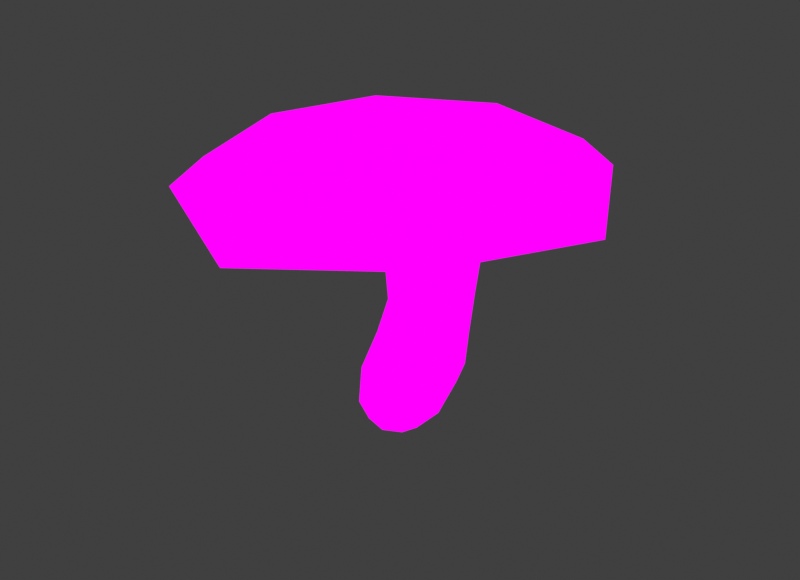 # Source: large_chanterelle.blend  (saved by Blender 4.1.24; exported with 4.5.12 LTS)
import bpy
from mathutils import Matrix  # noqa: F401  (used for matrix-valued properties, if any)

bpy.ops.wm.read_factory_settings(use_empty=True)
scene = bpy.context.scene
scene.name = 'Scene'

# ---- collections
col_collection = bpy.data.collections.new('Collection'); scene.collection.children.link(col_collection)

# ---- images (referenced by path relative to the original .blend; pixels are not part of the script)
import os
ASSET_DIR = os.environ.get("B2B_ASSET_DIR", "")  # directory of the original .blend (textures are referenced by path, not embedded)
HERE = os.path.dirname(os.path.abspath(__file__))  # packed textures are extracted next to this script under _unpacked/

def load_image(name, relpath, width, height, colorspace="sRGB"):
    """Load a texture the original file referenced (path relative to the .blend, or extracted next to this script)."""
    p = next((c for c in (os.path.join(HERE, relpath), os.path.join(ASSET_DIR, relpath)) if relpath and os.path.exists(c)), "")
    if p:
        img = bpy.data.images.load(p, check_existing=True)
        img.name = name
    else:  # same state as the original file: an image datablock whose file is absent (Cycles renders it pink)
        img = bpy.data.images.new(name, width, height)
        img.source = "FILE"
        img.filepath = "//" + (relpath or name)
    img.colorspace_settings.name = colorspace
    return img
img_image0__1__png = load_image('image0 (1).png', 'image0 (1).png', 1024, 1024, 'sRGB')

# ---- materials (node trees are filled in below, after node groups)
mat_material = bpy.data.materials.new('Material')
mat_material.alpha_threshold = 0.0
mat_material.use_transparent_shadow = False
mat_material.roughness = 0.5
mat_material.line_color = (0.0, 0.0, 0.0, 1.0)

# ---- material node trees
mat_material.use_nodes = True; mat_material.node_tree.nodes.clear()
_N = mat_material.node_tree.nodes; _L = mat_material.node_tree.links
n0 = _N.new('ShaderNodeOutputMaterial'); n0.name = 'Material Output'; n0.location = (300, 300)
n1 = _N.new('ShaderNodeBsdfPrincipled'); n1.name = 'Principled BSDF'; n1.location = (-5, 75)
n1.inputs[3].default_value = 1.45
n2 = _N.new('ShaderNodeTexImage'); n2.name = 'Image Texture'; n2.location = (-46, 326)
n2.image = img_image0__1__png
_L.new(n2.outputs[0], n0.inputs[0])
n0.is_active_output = True

# ---- world
world_world = bpy.data.worlds.new('World'); scene.world = world_world
world_world.use_nodes = True; world_world.node_tree.nodes.clear()
_N = world_world.node_tree.nodes; _L = world_world.node_tree.links
n0 = _N.new('ShaderNodeOutputWorld'); n0.name = 'World Output'; n0.location = (300, 300)
n1 = _N.new('ShaderNodeBackground'); n1.name = 'Background'; n1.location = (10, 300)
n1.inputs[0].default_value = (0.05088, 0.05088, 0.05088, 1.0)
_L.new(n1.outputs[0], n0.inputs[0])
n0.is_active_output = True
world_world.color = (0.05088, 0.05088, 0.05088)
world_world.use_sun_shadow = False
world_world.sun_shadow_jitter_overblur = 0.0

# ---- meshes
me_cube = bpy.data.meshes.new('Cube')
me_cube.from_pydata([(1.175, 0.8452, 2.296), (0.9506, 0.8551, 0.3785), (1.175, -0.3189, 2.15), (0.9673, -0.6336, 0.3741), (-0.346, 0.8406, 2.235), (-0.7922, 0.8431, 0.3388), (-0.346, -0.3236, 2.09), (-0.7988, -0.7394, 0.34), (1.731, 1.396, 4.358), (1.731, -1.088, 4.232), (-1.049, 1.384, 4.251), (-1.049, -0.9951, 4.051), (0.27, 0.3652, -1.058), (0.27, -0.5795, -1.06), (-0.7207, 0.3462, -1.087), (-0.7207, -0.5982, -1.089), (-1.126, 0.04289, 0.3198), (0.09146, 1.134, 0.3634), (1.045, 0.8486, 1.252), (-0.5542, -0.4564, 1.252), (1.066, -0.3893, 1.245), (-0.5486, 0.8554, 1.248), (0.4152, -0.5213, 2.087), (1.464, 0.2599, 2.24), (0.09914, -0.9714, 0.3667), (-0.6273, 0.2549, 2.157), (0.4152, 1.062, 2.295), (1.26, 0.1209, 0.359), (0.3425, -1.604, 4.051), (2.265, 0.07994, 4.311), (-1.56, 0.07384, 4.155), (0.3425, 1.877, 4.359), (-0.3419, 0.8719, 3.413), (1.325, 0.8732, 3.479), (1.325, -0.4753, 3.293), (-0.3419, -0.4483, 3.188), (-2.489, 2.225, 5.05), (2.333, 2.297, 5.203), (2.333, -2.351, 5.028), (-2.489, -2.372, 4.986), (-0.8176, -0.1364, -1.186), (-0.2465, 0.4198, -1.168), (-0.2465, -0.6702, -1.17), (0.3251, -0.1146, -1.152), (-0.8538, -0.7839, -0.5798), (0.6334, -0.7281, -0.5346), (-0.8527, 0.6263, -0.579), (0.6311, 0.651, -0.5347), (0.4919, 1.138, 3.491), (0.2787, -0.6573, 1.277), (-0.8618, 0.1954, 1.248), (-0.1102, -1.006, -0.569), (1.338, 0.2321, 1.229), (0.2626, 1.096, 1.269), (-0.08101, 3.181, 4.592), (0.4919, -0.725, 3.185), (-0.6492, 0.1828, 3.296), (1.644, 0.171, 3.4), (1.755, 1.616, 5.487), (3.3, -0.0002934, 4.691), (-3.426, -0.08396, 4.483), (-0.08101, -3.311, 4.319), (-0.2914, -0.1441, -1.37), (-1.123, -0.08762, -0.5991), (0.892, -0.03313, -0.542), (-0.1108, 0.8882, -0.5694), (1.755, -1.573, 5.269), (-1.557, 1.582, 5.373), (-1.557, -1.584, 5.191), (0.1154, -2.109, 5.146), (2.278, 0.02537, 5.492), (-2.03, -0.0002699, 5.372), (0.1154, 2.084, 5.491), (1.088, 0.8038, 5.19), (1.088, -0.6978, 5.011), (-0.4612, 0.7975, 5.13), (-0.4612, -0.687, 4.935), (0.3125, -0.9567, 4.944), (1.322, 0.04119, 5.148), (-0.6922, 0.0332, 5.069), (0.3125, 1.027, 5.214), (0.3717, 0.04042, 4.992), (3.044, 3.114, 5.062), (2.528, 2.669, 5.651), (3.044, -3.36, 4.953), (2.528, -2.817, 5.556), (-3.163, 2.56, 5.49), (-3.675, 2.986, 4.871), (-3.163, -2.87, 5.481), (-3.675, -3.424, 4.86), (-0.263, -3.667, 5.506), (-0.7049, -4.731, 4.386), (3.463, -0.03843, 5.77), (4.503, 0.3615, 4.704), (-3.952, -0.1543, 5.553), (-5.058, -0.8268, 4.576), (-0.263, 3.469, 5.662), (0.3695, 4.744, 4.5)], [], [(0, 26, 48, 33), (26, 4, 32, 48), (48, 32, 10, 31), (33, 48, 31, 8), (3, 20, 49, 24), (20, 2, 22, 49), (49, 22, 6, 19), (24, 49, 19, 7), (7, 19, 50, 16), (19, 6, 25, 50), (50, 25, 4, 21), (16, 50, 21, 5), (3, 24, 51, 45), (24, 7, 44, 51), (51, 44, 15, 42), (45, 51, 42, 13), (1, 18, 52, 27), (18, 0, 23, 52), (52, 23, 2, 20), (27, 52, 20, 3), (5, 21, 53, 17), (21, 4, 26, 53), (53, 26, 0, 18), (17, 53, 18, 1), (8, 31, 54, 37), (31, 10, 36, 54), (39, 61, 91, 89), (90, 85, 66, 69), (6, 22, 55, 35), (22, 2, 34, 55), (55, 34, 9, 28), (35, 55, 28, 11), (4, 25, 56, 32), (25, 6, 35, 56), (56, 35, 11, 30), (32, 56, 30, 10), (2, 23, 57, 34), (23, 0, 33, 57), (57, 33, 8, 29), (34, 57, 29, 9), (86, 94, 71, 67), (60, 39, 89, 95), (38, 59, 93, 84), (54, 36, 87, 97), (9, 29, 59, 38), (29, 8, 37, 59), (83, 96, 72, 58), (36, 60, 95, 87), (10, 30, 60, 36), (30, 11, 39, 60), (96, 86, 67, 72), (11, 28, 61, 39), (28, 9, 38, 61), (85, 92, 70, 66), (94, 88, 68, 71), (14, 41, 62, 40), (41, 12, 43, 62), (62, 43, 13, 42), (40, 62, 42, 15), (7, 16, 63, 44), (16, 5, 46, 63), (63, 46, 14, 40), (44, 63, 40, 15), (1, 27, 64, 47), (27, 3, 45, 64), (64, 45, 13, 43), (47, 64, 43, 12), (5, 17, 65, 46), (17, 1, 47, 65), (65, 47, 12, 41), (46, 65, 41, 14), (88, 90, 69, 68), (59, 37, 82, 93), (61, 38, 84, 91), (37, 54, 97, 82), (71, 68, 76, 79), (58, 72, 80, 73), (68, 69, 77, 76), (67, 71, 79, 75), (66, 70, 78, 74), (69, 66, 74, 77), (72, 67, 75, 80), (70, 58, 73, 78), (79, 81, 80, 75), (78, 73, 80, 81), (76, 77, 81, 79), (78, 81, 77, 74), (85, 90, 91, 84), (90, 88, 89, 91), (83, 92, 93, 82), (92, 85, 84, 93), (88, 94, 95, 89), (94, 86, 87, 95), (86, 96, 97, 87), (96, 83, 82, 97), (92, 83, 58, 70)])
_uv = me_cube.uv_layers.new(name='UVMap')
_uv.uv.foreach_set('vector', [0.2123, 0.8714, 0.2161, 0.8714, 0.2157, 0.8036, 0.2115, 0.8042, 0.2161, 0.8714, 0.2199, 0.8733, 0.2199, 0.8072, 0.2157, 0.8036, 0.2157, 0.8036, 0.2199, 0.8072, 0.2234, 0.7273, 0.2165, 0.7223, 0.2115, 0.8042, 0.2157, 0.8036, 0.2165, 0.7223, 0.2095, 0.7224, 0.2133, 0.9304, 0.2128, 0.9037, 0.2168, 0.9027, 0.2177, 0.9306, 0.2128, 0.9037, 0.2123, 0.8759, 0.2161, 0.8778, 0.2168, 0.9027, 0.2168, 0.9027, 0.2161, 0.8778, 0.2199, 0.8777, 0.2209, 0.9034, 0.2177, 0.9306, 0.2168, 0.9027, 0.2209, 0.9034, 0.2222, 0.9314, 0.2222, 0.9314, 0.2209, 0.9034, 0.2225, 0.9036, 0.2238, 0.932, 0.2209, 0.9034, 0.2199, 0.8777, 0.2213, 0.8757, 0.2225, 0.9036, 0.2225, 0.9036, 0.2213, 0.8757, 0.2199, 0.8733, 0.2209, 0.9036, 0.2238, 0.932, 0.2225, 0.9036, 0.2209, 0.9036, 0.2221, 0.9314, 0.2133, 0.9304, 0.2177, 0.9306, 0.2187, 0.9593, 0.215, 0.9582, 0.2177, 0.9306, 0.2222, 0.9314, 0.2224, 0.9596, 0.2187, 0.9593, 0.2187, 0.9593, 0.2224, 0.9596, 0.2218, 0.9753, 0.2194, 0.9777, 0.215, 0.9582, 0.2187, 0.9593, 0.2194, 0.9777, 0.2168, 0.9744, 0.2134, 0.9302, 0.2129, 0.9034, 0.2115, 0.9041, 0.2119, 0.9308, 0.2129, 0.9034, 0.2123, 0.8714, 0.2108, 0.8731, 0.2115, 0.9041, 0.2115, 0.9041, 0.2108, 0.8731, 0.2123, 0.8759, 0.2128, 0.9037, 0.2119, 0.9308, 0.2115, 0.9041, 0.2128, 0.9037, 0.2133, 0.9304, 0.2221, 0.9314, 0.2209, 0.9036, 0.2169, 0.9029, 0.2177, 0.9307, 0.2209, 0.9036, 0.2199, 0.8733, 0.2161, 0.8714, 0.2169, 0.9029, 0.2169, 0.9029, 0.2161, 0.8714, 0.2123, 0.8714, 0.2129, 0.9034, 0.2177, 0.9307, 0.2169, 0.9029, 0.2129, 0.9034, 0.2134, 0.9302, 0.2095, 0.7224, 0.2165, 0.7223, 0.2186, 0.6851, 0.2065, 0.6832, 0.2165, 0.7223, 0.2234, 0.7273, 0.2306, 0.6903, 0.2186, 0.6851, 0.2306, 0.6933, 0.2186, 0.6978, 0.2194, 0.7005, 0.2366, 0.6991, 0.2221, 0.74, 0.2369, 0.747, 0.2328, 0.7072, 0.2241, 0.6901, 0.2199, 0.8777, 0.2161, 0.8778, 0.2157, 0.8178, 0.2199, 0.8177, 0.2161, 0.8778, 0.2123, 0.8759, 0.2115, 0.8128, 0.2157, 0.8178, 0.2157, 0.8178, 0.2115, 0.8128, 0.2095, 0.7282, 0.2165, 0.7366, 0.2199, 0.8177, 0.2157, 0.8178, 0.2165, 0.7366, 0.2234, 0.7366, 0.2199, 0.8733, 0.2213, 0.8757, 0.2214, 0.8127, 0.2199, 0.8072, 0.2213, 0.8757, 0.2199, 0.8777, 0.2199, 0.8177, 0.2214, 0.8127, 0.2214, 0.8127, 0.2199, 0.8177, 0.2234, 0.7366, 0.226, 0.7318, 0.2199, 0.8072, 0.2214, 0.8127, 0.226, 0.7318, 0.2234, 0.7273, 0.2123, 0.8759, 0.2108, 0.8731, 0.2099, 0.8078, 0.2115, 0.8128, 0.2108, 0.8731, 0.2123, 0.8714, 0.2115, 0.8042, 0.2099, 0.8078, 0.2099, 0.8078, 0.2115, 0.8042, 0.2095, 0.7224, 0.2068, 0.7246, 0.2115, 0.8128, 0.2099, 0.8078, 0.2068, 0.7246, 0.2095, 0.7282, 0.2068, 0.7378, 0.2026, 0.7466, 0.2128, 0.7215, 0.2153, 0.7216, 0.2353, 0.6902, 0.2306, 0.6933, 0.2366, 0.6991, 0.2414, 0.698, 0.2065, 0.6913, 0.2017, 0.6806, 0.1972, 0.686, 0.2029, 0.6948, 0.2186, 0.6851, 0.2306, 0.6903, 0.2366, 0.6986, 0.2194, 0.692, 0.2095, 0.7282, 0.2068, 0.7246, 0.2017, 0.6806, 0.2065, 0.6913, 0.2068, 0.7246, 0.2095, 0.7224, 0.2065, 0.6832, 0.2017, 0.6806, 0.2369, 0.7602, 0.2221, 0.7617, 0.2241, 0.7379, 0.2328, 0.7373, 0.2306, 0.6903, 0.2353, 0.6902, 0.2414, 0.698, 0.2366, 0.6986, 0.2234, 0.7273, 0.226, 0.7318, 0.2353, 0.6902, 0.2306, 0.6903, 0.226, 0.7318, 0.2234, 0.7366, 0.2306, 0.6933, 0.2353, 0.6902, 0.2221, 0.7617, 0.2068, 0.7378, 0.2153, 0.7216, 0.2241, 0.7379, 0.2234, 0.7366, 0.2165, 0.7366, 0.2186, 0.6978, 0.2306, 0.6933, 0.2165, 0.7366, 0.2095, 0.7282, 0.2065, 0.6913, 0.2186, 0.6978, 0.2369, 0.747, 0.2418, 0.7766, 0.2356, 0.7381, 0.2328, 0.7072, 0.2026, 0.7466, 0.2068, 0.7366, 0.2153, 0.6964, 0.2128, 0.7215, 0.2218, 0.9752, 0.2194, 0.9777, 0.2196, 0.9839, 0.2223, 0.9782, 0.2194, 0.9777, 0.2168, 0.9743, 0.2165, 0.9772, 0.2196, 0.9839, 0.2196, 0.9839, 0.2165, 0.9772, 0.2168, 0.9744, 0.2194, 0.9777, 0.2223, 0.9782, 0.2196, 0.9839, 0.2194, 0.9777, 0.2218, 0.9753, 0.2222, 0.9314, 0.2238, 0.932, 0.2238, 0.9602, 0.2224, 0.9596, 0.2238, 0.932, 0.2221, 0.9314, 0.2224, 0.9596, 0.2238, 0.9602, 0.2238, 0.9602, 0.2224, 0.9596, 0.2218, 0.9752, 0.2223, 0.9782, 0.2224, 0.9596, 0.2238, 0.9602, 0.2223, 0.9782, 0.2218, 0.9753, 0.2134, 0.9302, 0.2119, 0.9308, 0.2137, 0.9585, 0.215, 0.9582, 0.2119, 0.9308, 0.2133, 0.9304, 0.215, 0.9582, 0.2137, 0.9585, 0.2137, 0.9585, 0.215, 0.9582, 0.2168, 0.9744, 0.2165, 0.9772, 0.215, 0.9582, 0.2137, 0.9585, 0.2165, 0.9772, 0.2168, 0.9743, 0.2221, 0.9314, 0.2177, 0.9307, 0.2187, 0.9593, 0.2224, 0.9596, 0.2177, 0.9307, 0.2134, 0.9302, 0.215, 0.9582, 0.2187, 0.9593, 0.2187, 0.9593, 0.215, 0.9582, 0.2168, 0.9743, 0.2194, 0.9777, 0.2224, 0.9596, 0.2187, 0.9593, 0.2194, 0.9777, 0.2218, 0.9752, 0.2068, 0.7366, 0.2221, 0.74, 0.2241, 0.6901, 0.2153, 0.6964, 0.2017, 0.6806, 0.2065, 0.6832, 0.2029, 0.6898, 0.1972, 0.686, 0.2186, 0.6978, 0.2065, 0.6913, 0.2029, 0.6948, 0.2194, 0.7005, 0.2065, 0.6832, 0.2186, 0.6851, 0.2194, 0.692, 0.2029, 0.6898, 0.2128, 0.7215, 0.2153, 0.6964, 0.2211, 0.6608, 0.2199, 0.6794, 0.2328, 0.7373, 0.2241, 0.7379, 0.2252, 0.6995, 0.2293, 0.6961, 0.2153, 0.6964, 0.2241, 0.6901, 0.2252, 0.6621, 0.2211, 0.6608, 0.2153, 0.7216, 0.2128, 0.7215, 0.2199, 0.6794, 0.2211, 0.6879, 0.2328, 0.7072, 0.2356, 0.7381, 0.2305, 0.6903, 0.2293, 0.6713, 0.2241, 0.6901, 0.2328, 0.7072, 0.2293, 0.6713, 0.2252, 0.6621, 0.2241, 0.7379, 0.2153, 0.7216, 0.2211, 0.6879, 0.2252, 0.6995, 0.2356, 0.7381, 0.2328, 0.7373, 0.2293, 0.6961, 0.2305, 0.6903, 0.2199, 0.6794, 0.2255, 0.6688, 0.2252, 0.6995, 0.2211, 0.6879, 0.2305, 0.6903, 0.2293, 0.6961, 0.2252, 0.6995, 0.2255, 0.6688, 0.2211, 0.6608, 0.2252, 0.6621, 0.2255, 0.6688, 0.2199, 0.6794, 0.2305, 0.6903, 0.2255, 0.6688, 0.2252, 0.6621, 0.2293, 0.6713, 0.2369, 0.747, 0.2221, 0.74, 0.2222, 0.6463, 0.2396, 0.6633, 0.2221, 0.74, 0.2068, 0.7366, 0.2041, 0.6505, 0.2222, 0.6463, 0.2369, 0.7602, 0.2418, 0.7766, 0.2401, 0.69, 0.2396, 0.6785, 0.2418, 0.7766, 0.2369, 0.747, 0.2396, 0.6633, 0.2401, 0.69, 0.2068, 0.7366, 0.2026, 0.7466, 0.1989, 0.6537, 0.2041, 0.6505, 0.2026, 0.7466, 0.2068, 0.7378, 0.2041, 0.6519, 0.1989, 0.6537, 0.2068, 0.7378, 0.2221, 0.7617, 0.2222, 0.6719, 0.2041, 0.6519, 0.2221, 0.7617, 0.2369, 0.7602, 0.2396, 0.6785, 0.2222, 0.6719, 0.2418, 0.7766, 0.2369, 0.7602, 0.2328, 0.7373, 0.2356, 0.7381])
me_cube.materials.append(mat_material)
me_cube.use_mirror_vertex_groups = False
me_cube.update()

# ---- objects
ob_large = bpy.data.objects.new('large', me_cube)

# ---- transforms, parenting, visibility, modifiers, constraints
ob_large.location = (0.0, 0.0, 0.0)
ob_large.lock_rotations_4d = False
ob_large.empty_display_type = 'ARROWS'
ob_large.lineart.crease_threshold = 0.0

# ---- collection membership
col_collection.objects.link(ob_large)

# ---- scene / render settings (as saved in the file)
scene.frame_start = 1; scene.frame_end = 250; scene.frame_set(1)
scene.render.engine = 'BLENDER_EEVEE_NEXT'
scene.render.resolution_x = 1754
scene.render.resolution_y = 1271
scene.cycles.sampling_pattern = 'TABULATED_SOBOL'
scene.eevee.ray_tracing_options.trace_max_roughness = 0.0
scene.view_settings.view_transform = 'Standard'
bpy.context.view_layer.update()

# ---- added for rendering (the .blend has no active camera and no usable light): camera, sun
cam_auto = bpy.data.cameras.new('AutoCamera')
cam_auto.lens = 50.0
cam_auto.sensor_width = 36.0
cam_auto.clip_end = 1000.0
ob_auto_camera = bpy.data.objects.new('AutoCamera', cam_auto)
scene.collection.objects.link(ob_auto_camera)
ob_auto_camera.location = (13.8196, -16.9099, 13.4779)
ob_auto_camera.rotation_euler = (1.09748, -7.21219e-08, 0.694738)
scene.camera = ob_auto_camera
light_auto_sun = bpy.data.lights.new('AutoSun', 'SUN')
light_auto_sun.energy = 3.0
light_auto_sun.angle = 0.0523599
ob_auto_sun = bpy.data.objects.new('AutoSun', light_auto_sun)
scene.collection.objects.link(ob_auto_sun)
ob_auto_sun.rotation_euler = (0.872665, 0.174533, 0.523599)
bpy.context.view_layer.update()
